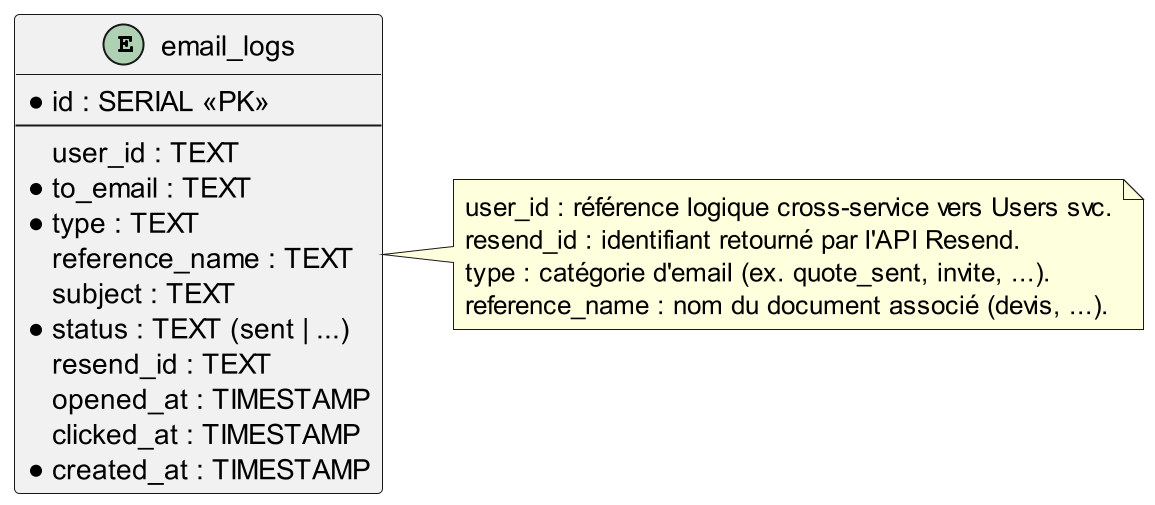

The diagram above was rendered by PlantUML. Its source (embedded in the PNG):
@startuml email-db
' MCD — Service Email (DB : email)
' Date : 2026-06-28

skinparam linetype ortho
hide empty methods

' Mise en page A4 portrait
scale 2
skinparam defaultFontSize 14
skinparam EntityFontSize 14
skinparam EntityHeaderFontSize 15
skinparam EntityHeaderFontStyle bold
skinparam noteFontSize 13
skinparam ArrowFontSize 13

entity "email_logs" as EL {
  * id : SERIAL <<PK>>
  --
  user_id : TEXT
  * to_email : TEXT
  * type : TEXT
  reference_name : TEXT
  subject : TEXT
  * status : TEXT (sent | ...)
  resend_id : TEXT
  opened_at : TIMESTAMP
  clicked_at : TIMESTAMP
  * created_at : TIMESTAMP
}

note right of EL
  user_id : référence logique cross-service vers Users svc.
  resend_id : identifiant retourné par l'API Resend.
  type : catégorie d'email (ex. quote_sent, invite, ...).
  reference_name : nom du document associé (devis, ...).
end note

@enduml